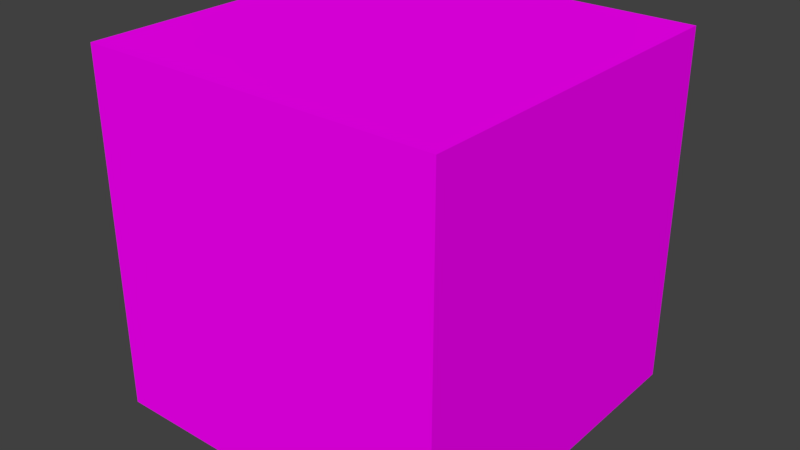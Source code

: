 # Source: Crate.blend  (saved by Blender 2.79.0; exported with 4.5.12 LTS)
import bpy
from mathutils import Matrix  # noqa: F401  (used for matrix-valued properties, if any)

bpy.ops.wm.read_factory_settings(use_empty=True)
scene = bpy.context.scene
scene.name = 'Scene'

# ---- collections
col_collection_1 = bpy.data.collections.new('Collection 1'); scene.collection.children.link(col_collection_1)

# ---- images (referenced by path relative to the original .blend; pixels are not part of the script)
import os
ASSET_DIR = os.environ.get("B2B_ASSET_DIR", "")  # directory of the original .blend (textures are referenced by path, not embedded)
HERE = os.path.dirname(os.path.abspath(__file__))  # packed textures are extracted next to this script under _unpacked/

def load_image(name, relpath, width, height, colorspace="sRGB"):
    """Load a texture the original file referenced (path relative to the .blend, or extracted next to this script)."""
    p = next((c for c in (os.path.join(HERE, relpath), os.path.join(ASSET_DIR, relpath)) if relpath and os.path.exists(c)), "")
    if p:
        img = bpy.data.images.load(p, check_existing=True)
        img.name = name
    else:  # same state as the original file: an image datablock whose file is absent (Cycles renders it pink)
        img = bpy.data.images.new(name, width, height)
        img.source = "FILE"
        img.filepath = "//" + (relpath or name)
    img.colorspace_settings.name = colorspace
    return img
img_pinecone_psd = load_image('pinecone.psd', 'crate_side.psd', 1024, 1024, 'sRGB')

# ---- materials (node trees are filled in below, after node groups)
mat_crate = bpy.data.materials.new('Crate')
mat_crate.alpha_threshold = 0.0
mat_crate.roughness = 0.5

# ---- material node trees
mat_crate.use_nodes = True; mat_crate.node_tree.nodes.clear()
_N = mat_crate.node_tree.nodes; _L = mat_crate.node_tree.links
n0 = _N.new('ShaderNodeOutputMaterial'); n0.name = 'Material Output'; n0.location = (300, 300)
n1 = _N.new('ShaderNodeBsdfDiffuse'); n1.name = 'Diffuse BSDF'; n1.location = (10, 300)
n2 = _N.new('ShaderNodeTexImage'); n2.name = 'Image Texture'; n2.location = (-253, 304)
n2.width = 140
n2.image = img_pinecone_psd
_L.new(n1.outputs[0], n0.inputs[0])
_L.new(n2.outputs[0], n1.inputs[0])
n0.is_active_output = True

# ---- world
world_world = bpy.data.worlds.new('World'); scene.world = world_world
world_world.color = (0.05088, 0.05088, 0.05088)
world_world.use_sun_shadow = False
world_world.sun_shadow_jitter_overblur = 0.0
world_world.cycles.sampling_method = 'MANUAL'

# ---- meshes
me_cube = bpy.data.meshes.new('Cube')
me_cube.from_pydata([(-0.6, -0.6, -1.0), (-0.6, -0.6, 0.2), (-0.6, 0.6, -1.0), (-0.6, 0.6, 0.2), (0.6, -0.6, -1.0), (0.6, -0.6, 0.2), (0.6, 0.6, -1.0), (0.6, 0.6, 0.2)], [], [(0, 1, 3, 2), (2, 3, 7, 6), (6, 7, 5, 4), (4, 5, 1, 0), (2, 6, 4, 0), (7, 3, 1, 5)])
_uv = me_cube.uv_layers.new(name='UVMap')
_uv.uv.foreach_set('vector', [0.0, 0.0, 0.0, 1.0, 1.0, 1.0, 1.0, 0.0, 1.0, 0.0, 1.0, 1.0, 0.0, 1.0, 0.0, 0.0, 1.0, 0.0, 1.0, 1.0, 0.0, 1.0, 0.0, 0.0, 1.0, 0.0, 1.0, 1.0, 0.0, 1.0, 0.0, 0.0, 0.0, 0.0, 1.0, 0.0, 1.0, 1.0, 0.0, 1.0, 1.0, 1.0, 0.0, 1.0, 0.0, 0.0, 1.0, 0.0])
me_cube.materials.append(mat_crate)
me_cube.use_remesh_preserve_volume = False
me_cube.use_remesh_preserve_attributes = False
me_cube.use_mirror_vertex_groups = False
me_cube.update()

# ---- objects
ob_cube = bpy.data.objects.new('Cube', me_cube)

# ---- transforms, parenting, visibility, modifiers, constraints
ob_cube.location = (0.0, 0.0, 1.0)
ob_cube.lineart.crease_threshold = 0.0

# ---- collection membership
col_collection_1.objects.link(ob_cube)

# ---- scene / render settings (as saved in the file)
scene.frame_start = 1; scene.frame_end = 250; scene.frame_set(60)
scene.render.engine = 'CYCLES'
scene.render.resolution_percentage = 50
scene.render.dither_intensity = 0.0
scene.cycles.use_denoising = False
scene.cycles.samples = 128
scene.cycles.sampling_pattern = 'TABULATED_SOBOL'
scene.cycles.use_adaptive_sampling = False
scene.cycles.use_light_tree = False
scene.cycles.blur_glossy = 0.0
scene.cycles.sample_clamp_indirect = 0.0
scene.view_settings.view_transform = 'Standard'
bpy.context.view_layer.update()

# ---- added for rendering (the .blend has no active camera and no usable light): camera, sun
cam_auto = bpy.data.cameras.new('AutoCamera')
cam_auto.lens = 50.0
cam_auto.sensor_width = 36.0
cam_auto.clip_end = 1000.0
ob_auto_camera = bpy.data.objects.new('AutoCamera', cam_auto)
scene.collection.objects.link(ob_auto_camera)
ob_auto_camera.location = (1.92304, -2.30765, 2.13843)
ob_auto_camera.rotation_euler = (1.09748, -7.21219e-08, 0.694738)
scene.camera = ob_auto_camera
light_auto_sun = bpy.data.lights.new('AutoSun', 'SUN')
light_auto_sun.energy = 3.0
light_auto_sun.angle = 0.0523599
ob_auto_sun = bpy.data.objects.new('AutoSun', light_auto_sun)
scene.collection.objects.link(ob_auto_sun)
ob_auto_sun.rotation_euler = (0.872665, 0.174533, 0.523599)
bpy.context.view_layer.update()
